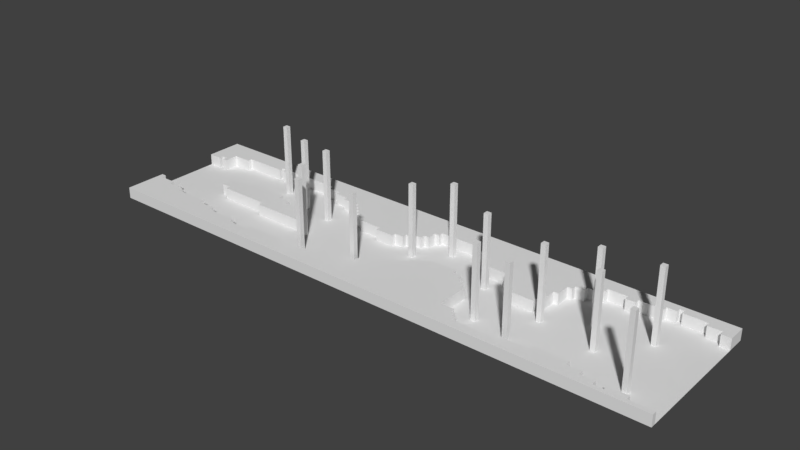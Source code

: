 # Source: EndlessPrtyp1.0.blend  (saved by Blender 2.79.0; exported with 4.5.12 LTS)
import bpy
from mathutils import Matrix  # noqa: F401  (used for matrix-valued properties, if any)

bpy.ops.wm.read_factory_settings(use_empty=True)
scene = bpy.context.scene
scene.name = 'Scene'

# ---- collections
col_collection_1 = bpy.data.collections.new('Collection 1'); scene.collection.children.link(col_collection_1)

# ---- world
world_world = bpy.data.worlds.new('World'); scene.world = world_world
world_world.color = (0.05088, 0.05088, 0.05088)
world_world.use_sun_shadow = False
world_world.sun_shadow_jitter_overblur = 0.0
world_world.cycles.sampling_method = 'MANUAL'

# ---- meshes
me_plane_018 = bpy.data.meshes.new('Plane.018')
me_plane_018.from_pydata([(-0.4216, -0.4216, -6.593), (-0.4216, 0.4216, -6.593), (0.4216, -0.4216, -6.593), (0.4216, 0.4216, -6.593), (0.4216, 0.4216, 6.385), (0.4216, -0.4216, 6.385), (-0.4216, 0.4216, 6.385), (-0.4216, -0.4216, 6.385)], [], [(3, 1, 6, 4), (0, 2, 5, 7), (2, 3, 4, 5), (1, 0, 7, 6), (7, 5, 4, 6)])
me_plane_018.use_remesh_preserve_volume = False
me_plane_018.use_remesh_preserve_attributes = False
me_plane_018.use_mirror_vertex_groups = False
me_plane_018.update()
me_plane_017 = bpy.data.meshes.new('Plane.017')
me_plane_017.from_pydata([(-0.4216, -0.4216, -6.593), (-0.4216, 0.4216, -6.593), (0.4216, -0.4216, -6.593), (0.4216, 0.4216, -6.593), (0.4216, 0.4216, 6.385), (0.4216, -0.4216, 6.385), (-0.4216, 0.4216, 6.385), (-0.4216, -0.4216, 6.385)], [], [(1, 0, 7, 6), (3, 1, 6, 4), (0, 2, 5, 7), (7, 5, 4, 6), (2, 3, 4, 5)])
me_plane_017.use_remesh_preserve_volume = False
me_plane_017.use_remesh_preserve_attributes = False
me_plane_017.use_mirror_vertex_groups = False
me_plane_017.update()
me_plane_016 = bpy.data.meshes.new('Plane.016')
me_plane_016.from_pydata([(-0.4216, -0.4216, -6.593), (-0.4216, 0.4216, -6.593), (0.4216, -0.4216, -6.593), (0.4216, 0.4216, -6.593), (0.4216, 0.4216, 6.385), (0.4216, -0.4216, 6.385), (-0.4216, 0.4216, 6.385), (-0.4216, -0.4216, 6.385)], [], [(3, 1, 6, 4), (2, 3, 4, 5), (0, 2, 5, 7), (7, 5, 4, 6), (1, 0, 7, 6)])
me_plane_016.use_remesh_preserve_volume = False
me_plane_016.use_remesh_preserve_attributes = False
me_plane_016.use_mirror_vertex_groups = False
me_plane_016.update()
me_plane_015 = bpy.data.meshes.new('Plane.015')
me_plane_015.from_pydata([(-0.4216, -0.4216, -6.593), (-0.4216, 0.4216, -6.593), (0.4216, -0.4216, -6.593), (0.4216, 0.4216, -6.593), (0.4216, 0.4216, 6.385), (0.4216, -0.4216, 6.385), (-0.4216, 0.4216, 6.385), (-0.4216, -0.4216, 6.385)], [], [(2, 3, 4, 5), (3, 1, 6, 4), (1, 0, 7, 6), (7, 5, 4, 6), (0, 2, 5, 7)])
me_plane_015.use_remesh_preserve_volume = False
me_plane_015.use_remesh_preserve_attributes = False
me_plane_015.use_mirror_vertex_groups = False
me_plane_015.update()
me_plane_014 = bpy.data.meshes.new('Plane.014')
me_plane_014.from_pydata([(-0.4216, -0.4216, -6.593), (-0.4216, 0.4216, -6.593), (0.4216, -0.4216, -6.593), (0.4216, 0.4216, -6.593), (0.4216, 0.4216, 6.385), (0.4216, -0.4216, 6.385), (-0.4216, 0.4216, 6.385), (-0.4216, -0.4216, 6.385)], [], [(2, 3, 4, 5), (3, 1, 6, 4), (0, 2, 5, 7), (1, 0, 7, 6), (7, 5, 4, 6)])
me_plane_014.use_remesh_preserve_volume = False
me_plane_014.use_remesh_preserve_attributes = False
me_plane_014.use_mirror_vertex_groups = False
me_plane_014.update()
me_plane_013 = bpy.data.meshes.new('Plane.013')
me_plane_013.from_pydata([(-0.4216, -0.4216, -6.593), (-0.4216, 0.4216, -6.593), (0.4216, -0.4216, -6.593), (0.4216, 0.4216, -6.593), (0.4216, 0.4216, 6.385), (0.4216, -0.4216, 6.385), (-0.4216, 0.4216, 6.385), (-0.4216, -0.4216, 6.385)], [], [(2, 3, 4, 5), (1, 0, 7, 6), (3, 1, 6, 4), (0, 2, 5, 7), (7, 5, 4, 6)])
me_plane_013.use_remesh_preserve_volume = False
me_plane_013.use_remesh_preserve_attributes = False
me_plane_013.use_mirror_vertex_groups = False
me_plane_013.update()
me_plane_012 = bpy.data.meshes.new('Plane.012')
me_plane_012.from_pydata([(-0.4216, -0.4216, -6.593), (-0.4216, 0.4216, -6.593), (0.4216, -0.4216, -6.593), (0.4216, 0.4216, -6.593), (0.4216, 0.4216, 6.385), (0.4216, -0.4216, 6.385), (-0.4216, 0.4216, 6.385), (-0.4216, -0.4216, 6.385)], [], [(3, 1, 6, 4), (2, 3, 4, 5), (1, 0, 7, 6), (7, 5, 4, 6), (0, 2, 5, 7)])
me_plane_012.use_remesh_preserve_volume = False
me_plane_012.use_remesh_preserve_attributes = False
me_plane_012.use_mirror_vertex_groups = False
me_plane_012.update()
me_plane_011 = bpy.data.meshes.new('Plane.011')
me_plane_011.from_pydata([(-0.4216, -0.4216, -6.593), (-0.4216, 0.4216, -6.593), (0.4216, -0.4216, -6.593), (0.4216, 0.4216, -6.593), (0.4216, 0.4216, 6.385), (0.4216, -0.4216, 6.385), (-0.4216, 0.4216, 6.385), (-0.4216, -0.4216, 6.385)], [], [(1, 0, 7, 6), (3, 1, 6, 4), (0, 2, 5, 7), (7, 5, 4, 6), (2, 3, 4, 5)])
me_plane_011.use_remesh_preserve_volume = False
me_plane_011.use_remesh_preserve_attributes = False
me_plane_011.use_mirror_vertex_groups = False
me_plane_011.update()
me_plane_010 = bpy.data.meshes.new('Plane.010')
me_plane_010.from_pydata([(-0.4216, -0.4216, -6.593), (-0.4216, 0.4216, -6.593), (0.4216, -0.4216, -6.593), (0.4216, 0.4216, -6.593), (0.4216, 0.4216, 6.385), (0.4216, -0.4216, 6.385), (-0.4216, 0.4216, 6.385), (-0.4216, -0.4216, 6.385)], [], [(3, 1, 6, 4), (1, 0, 7, 6), (7, 5, 4, 6), (0, 2, 5, 7), (2, 3, 4, 5)])
me_plane_010.use_remesh_preserve_volume = False
me_plane_010.use_remesh_preserve_attributes = False
me_plane_010.use_mirror_vertex_groups = False
me_plane_010.update()
me_plane_009 = bpy.data.meshes.new('Plane.009')
me_plane_009.from_pydata([(-0.4216, -0.4216, -6.593), (-0.4216, 0.4216, -6.593), (0.4216, -0.4216, -6.593), (0.4216, 0.4216, -6.593), (0.4216, 0.4216, 6.385), (0.4216, -0.4216, 6.385), (-0.4216, 0.4216, 6.385), (-0.4216, -0.4216, 6.385)], [], [(2, 3, 4, 5), (3, 1, 6, 4), (0, 2, 5, 7), (1, 0, 7, 6), (7, 5, 4, 6)])
me_plane_009.use_remesh_preserve_volume = False
me_plane_009.use_remesh_preserve_attributes = False
me_plane_009.use_mirror_vertex_groups = False
me_plane_009.update()
me_plane_008 = bpy.data.meshes.new('Plane.008')
me_plane_008.from_pydata([(-0.4216, -0.4216, -6.593), (-0.4216, 0.4216, -6.593), (0.4216, -0.4216, -6.593), (0.4216, 0.4216, -6.593), (0.4216, 0.4216, 6.385), (0.4216, -0.4216, 6.385), (-0.4216, 0.4216, 6.385), (-0.4216, -0.4216, 6.385)], [], [(2, 3, 4, 5), (3, 1, 6, 4), (0, 2, 5, 7), (1, 0, 7, 6), (7, 5, 4, 6)])
me_plane_008.use_remesh_preserve_volume = False
me_plane_008.use_remesh_preserve_attributes = False
me_plane_008.use_mirror_vertex_groups = False
me_plane_008.update()
me_plane_007 = bpy.data.meshes.new('Plane.007')
me_plane_007.from_pydata([(-0.4216, 0.4216, -6.593), (-0.4216, -0.4216, -6.593), (0.4216, -0.4216, -6.593), (0.4216, 0.4216, -6.593), (0.4216, 0.4216, 6.385), (0.4216, -0.4216, 6.385), (-0.4216, -0.4216, 6.385), (-0.4216, 0.4216, 6.385)], [], [(2, 3, 4, 5), (0, 1, 6, 7), (6, 5, 4, 7), (3, 0, 7, 4), (1, 2, 5, 6)])
me_plane_007.use_remesh_preserve_volume = False
me_plane_007.use_remesh_preserve_attributes = False
me_plane_007.use_mirror_vertex_groups = False
me_plane_007.update()
me_plane_006 = bpy.data.meshes.new('Plane.006')
me_plane_006.from_pydata([(-0.4216, -0.4216, -6.593), (-0.4216, 0.4216, -6.593), (0.4216, -0.4216, -6.593), (0.4216, 0.4216, -6.593), (0.4216, 0.4216, 6.385), (0.4216, -0.4216, 6.385), (-0.4216, 0.4216, 6.385), (-0.4216, -0.4216, 6.385)], [], [(1, 0, 7, 6), (3, 1, 6, 4), (0, 2, 5, 7), (2, 3, 4, 5), (7, 5, 4, 6)])
me_plane_006.use_remesh_preserve_volume = False
me_plane_006.use_remesh_preserve_attributes = False
me_plane_006.use_mirror_vertex_groups = False
me_plane_006.update()
me_plane_005 = bpy.data.meshes.new('Plane.005')
me_plane_005.from_pydata([(0.4216, 0.4216, 6.385), (0.4216, -0.4216, 6.385), (-0.4216, 0.4216, 6.385), (-0.4216, -0.4216, 6.385), (-0.4216, -0.4216, -6.593), (-0.4216, 0.4216, -6.593), (0.4216, -0.4216, -6.593), (0.4216, 0.4216, -6.593)], [], [(6, 7, 0, 1), (5, 4, 3, 2), (7, 5, 2, 0), (4, 6, 1, 3), (3, 1, 0, 2)])
me_plane_005.use_remesh_preserve_volume = False
me_plane_005.use_remesh_preserve_attributes = False
me_plane_005.use_mirror_vertex_groups = False
me_plane_005.update()
me_plane_004 = bpy.data.meshes.new('Plane.004')
me_plane_004.from_pydata([(0.4216, 0.4216, 6.385), (0.4216, -0.4216, 6.385), (-0.4216, 0.4216, 6.385), (-0.4216, -0.4216, 6.385), (-0.4216, -0.4216, -6.593), (-0.4216, 0.4216, -6.593), (0.4216, -0.4216, -6.593), (0.4216, 0.4216, -6.593)], [], [(5, 4, 3, 2), (7, 5, 2, 0), (4, 6, 1, 3), (6, 7, 0, 1), (3, 1, 0, 2)])
me_plane_004.use_remesh_preserve_volume = False
me_plane_004.use_remesh_preserve_attributes = False
me_plane_004.use_mirror_vertex_groups = False
me_plane_004.update()
me_plane_003 = bpy.data.meshes.new('Plane.003')
me_plane_003.from_pydata([(0.4216, 0.4216, 6.385), (0.4216, -0.4216, 6.385), (-0.4216, 0.4216, 6.385), (-0.4216, -0.4216, 6.385), (-0.4216, -0.4216, -6.593), (-0.4216, 0.4216, -6.593), (0.4216, -0.4216, -6.593), (0.4216, 0.4216, -6.593)], [], [(6, 7, 0, 1), (5, 4, 3, 2), (7, 5, 2, 0), (4, 6, 1, 3), (3, 1, 0, 2)])
me_plane_003.use_remesh_preserve_volume = False
me_plane_003.use_remesh_preserve_attributes = False
me_plane_003.use_mirror_vertex_groups = False
me_plane_003.update()
me_plane_002 = bpy.data.meshes.new('Plane.002')
me_plane_002.from_pydata([(-36.42, -13.07, 2.241), (-36.42, 13.07, 2.241), (-36.42, 6.324, 2.241), (-36.42, -5.481, 2.241), (-10.28, 0.4216, 2.241), (-10.28, 1.265, 2.241), (-35.57, -6.324, 2.241), (-35.57, -5.481, 2.241), (-33.89, 6.324, 2.241), (-33.89, 7.168, 2.241), (-33.04, 6.324, 2.241), (-33.04, 7.168, 2.241), (-32.2, -7.168, 2.241), (-32.2, -6.324, 2.241), (-32.2, 6.324, 2.241), (-32.2, 8.854, 2.241), (-31.36, -7.168, 2.241), (-31.36, -6.324, 2.241), (-30.51, -7.168, 2.241), (-30.51, -6.324, 2.241), (-29.67, -7.168, 2.241), (-28.83, -8.011, 2.241), (-28.83, -7.168, 2.241), (-28.83, 8.854, 2.241), (-28.83, 9.697, 2.241), (-24.61, -1.265, 2.241), (-24.61, 0.4216, 2.241), (-23.77, -1.265, 2.241), (-23.77, 0.4216, 2.241), (-23.77, 1.265, 2.241), (-22.92, -2.108, 2.241), (-22.92, -1.265, 2.241), (-22.08, -8.854, 2.241), (-22.08, -8.011, 2.241), (-21.24, 9.697, 2.241), (-21.24, 10.54, 2.241), (-20.39, 1.265, 2.241), (-20.39, 2.108, 2.241), (-20.39, 9.697, 2.241), (-20.39, 10.54, 2.241), (-19.55, 2.108, 2.241), (-19.55, 9.697, 2.241), (-19.55, 10.54, 2.241), (-18.71, -9.697, 2.241), (-18.71, -8.854, 2.241), (-13.65, -2.951, 2.241), (-13.65, -2.108, 2.241), (-12.81, -10.54, 2.241), (-12.81, -9.697, 2.241), (-12.81, 1.265, 2.241), (-12.81, 2.108, 2.241), (15.87, -3.795, 2.241), (15.87, 5.481, 2.241), (15.87, 6.324, 2.241), (-9.432, 10.54, 2.241), (-8.589, -10.54, 2.241), (-8.589, -9.697, 2.241), (-8.589, 9.697, 2.241), (-8.589, 10.54, 2.241), (-6.902, -0.4216, 2.241), (-6.902, 0.4216, 2.241), (-6.059, 8.854, 2.241), (-6.059, 9.697, 2.241), (-4.373, -2.951, 2.241), (-4.373, -0.4216, 2.241), (-3.529, 8.011, 2.241), (-3.529, 8.854, 2.241), (-2.686, -9.697, 2.241), (-0.1563, 7.168, 2.241), (-0.1563, 8.011, 2.241), (0.6869, 6.324, 2.241), (0.6869, 7.168, 2.241), (1.53, 5.481, 2.241), (1.53, 6.324, 2.241), (2.373, 4.638, 2.241), (2.373, 5.481, 2.241), (4.06, -9.697, 2.241), (4.06, -8.854, 2.241), (4.06, 3.795, 2.241), (4.06, 4.638, 2.241), (5.746, -8.854, 2.241), (5.746, -8.011, 2.241), (8.276, 2.951, 2.241), (8.276, 3.795, 2.241), (9.119, -8.011, 2.241), (9.119, -7.168, 2.241), (9.963, -7.168, 2.241), (11.65, -7.168, 2.241), (11.65, 2.951, 2.241), (11.65, 3.795, 2.241), (12.49, -7.168, 2.241), (12.49, -6.324, 2.241), (12.49, 3.795, 2.241), (13.34, 3.795, 2.241), (13.34, 4.638, 2.241), (14.18, -6.324, 2.241), (14.18, -5.481, 2.241), (15.02, -5.481, 2.241), (15.02, -4.638, 2.241), (15.02, 4.638, 2.241), (15.02, 5.481, 2.241), (15.87, -4.638, 2.241), (16.71, -3.795, 2.241), (16.71, -2.951, 2.241), (16.71, 6.324, 2.241), (16.71, 8.011, 2.241), (17.55, 8.011, 2.241), (17.55, 8.854, 2.241), (18.4, -2.951, 2.241), (18.4, -2.108, 2.241), (19.24, -2.108, 2.241), (19.24, -1.265, 2.241), (19.24, 8.854, 2.241), (20.08, -1.265, 2.241), (20.08, -0.4216, 2.241), (21.77, -0.4216, 2.241), (21.77, 0.4216, 2.241), (25.14, 8.011, 2.241), (25.14, 8.854, 2.241), (26.83, -0.4216, 2.241), (26.83, 0.4216, 2.241), (26.83, 7.168, 2.241), (26.83, 8.011, 2.241), (27.67, 6.324, 2.241), (27.67, 7.168, 2.241), (28.51, -1.265, 2.241), (28.51, -0.4216, 2.241), (28.51, 5.481, 2.241), (28.51, 6.324, 2.241), (29.36, -2.108, 2.241), (29.36, -1.265, 2.241), (29.36, 4.638, 2.241), (29.36, 5.481, 2.241), (30.2, -2.951, 2.241), (30.2, -2.108, 2.241), (31.04, -8.854, 2.241), (31.04, -2.951, 2.241), (33.57, -9.697, 2.241), (33.57, -8.854, 2.241), (33.57, 3.795, 2.241), (33.57, 4.638, 2.241), (34.42, -10.54, 2.241), (34.42, -9.697, 2.241), (34.42, 2.108, 2.241), (34.42, 3.795, 2.241), (35.26, -11.38, 2.241), (35.26, -10.54, 2.241), (35.26, 1.265, 2.241), (35.26, 2.108, 2.241), (36.95, -11.38, 2.241), (36.95, 0.4216, 2.241), (36.95, 1.265, 2.241), (41.16, 0.4216, 2.241), (41.16, 1.265, 2.241), (68.15, -13.07, 2.241), (68.15, 13.07, 2.241), (42.01, 4.638, 2.241), (42.01, 1.265, 2.241), (68.15, -12.23, 2.241), (68.15, 9.697, 2.241), (42.85, -11.38, 2.241), (42.85, -10.54, 2.241), (42.85, 4.638, 2.241), (42.85, 7.168, 2.241), (43.69, -10.54, 2.241), (43.69, 7.168, 2.241), (43.69, 8.011, 2.241), (45.38, 8.011, 2.241), (45.38, 8.854, 2.241), (47.07, 8.854, 2.241), (47.07, 9.697, 2.241), (47.91, -10.54, 2.241), (47.91, -9.697, 2.241), (47.91, 9.697, 2.241), (47.91, 10.54, 2.241), (51.28, 9.697, 2.241), (51.28, 10.54, 2.241), (52.97, 9.697, 2.241), (52.97, 10.54, 2.241), (53.81, -10.54, 2.241), (53.81, -9.697, 2.241), (56.34, -11.38, 2.241), (56.34, -10.54, 2.241), (57.18, 10.54, 2.241), (57.18, 11.38, 2.241), (58.87, -12.23, 2.241), (58.87, -11.38, 2.241), (58.87, 11.38, 2.241), (58.87, 12.23, 2.241), (59.71, 11.38, 2.241), (59.71, 12.23, 2.241), (60.56, -12.23, 2.241), (60.56, -11.38, 2.241), (63.93, -12.23, 2.241), (63.93, -11.38, 2.241), (63.93, 10.54, 2.241), (63.93, 11.38, 2.241), (64.77, 10.54, 2.241), (66.46, 9.697, 2.241), (66.46, 10.54, 2.241), (-36.42, -13.07, 4.257), (-36.42, 13.07, 4.257), (-36.42, 6.324, 4.257), (-36.42, -5.481, 4.257), (-10.28, 0.4216, 4.257), (-10.28, 1.265, 4.257), (-35.57, -6.324, 4.257), (-35.57, -5.481, 4.257), (-33.89, 6.324, 4.257), (-33.89, 7.168, 4.257), (-33.04, 6.324, 4.257), (-33.04, 7.168, 4.257), (-32.2, -7.168, 4.257), (-32.2, -6.324, 4.257), (-32.2, 6.324, 4.257), (-32.2, 8.854, 4.257), (-31.36, -7.168, 4.257), (-31.36, -6.324, 4.257), (-30.51, -7.168, 4.257), (-30.51, -6.324, 4.257), (-28.83, -8.011, 4.257), (-28.83, -7.168, 4.257), (-28.83, 8.854, 4.257), (-28.83, 9.697, 4.257), (-24.61, -1.265, 4.257), (-24.61, 0.4216, 4.257), (-23.77, 0.4216, 4.257), (-23.77, 1.265, 4.257), (-22.92, -2.108, 4.257), (-22.92, -1.265, 4.257), (-22.08, -8.854, 4.257), (-22.08, -8.011, 4.257), (-21.24, 9.697, 4.257), (-21.24, 10.54, 4.257), (-20.39, 1.265, 4.257), (-20.39, 2.108, 4.257), (-20.39, 9.697, 4.257), (-20.39, 10.54, 4.257), (-19.55, 9.697, 4.257), (-19.55, 10.54, 4.257), (-18.71, -9.697, 4.257), (-18.71, -8.854, 4.257), (-13.65, -2.951, 4.257), (-13.65, -2.108, 4.257), (-12.81, -10.54, 4.257), (-12.81, -9.697, 4.257), (-12.81, 1.265, 4.257), (-12.81, 2.108, 4.257), (15.87, 5.481, 4.257), (15.87, 6.324, 4.257), (-8.589, -10.54, 4.257), (-8.589, -9.697, 4.257), (-8.589, 9.697, 4.257), (-8.589, 10.54, 4.257), (-6.902, -0.4216, 4.257), (-6.902, 0.4216, 4.257), (-6.059, 8.854, 4.257), (-6.059, 9.697, 4.257), (-4.373, -2.951, 4.257), (-4.373, -0.4216, 4.257), (-3.529, 8.011, 4.257), (-3.529, 8.854, 4.257), (-0.1563, 7.168, 4.257), (-0.1563, 8.011, 4.257), (0.6869, 6.324, 4.257), (0.6869, 7.168, 4.257), (1.53, 5.481, 4.257), (1.53, 6.324, 4.257), (2.373, 4.638, 4.257), (2.373, 5.481, 4.257), (4.06, -9.697, 4.257), (4.06, -8.854, 4.257), (4.06, 3.795, 4.257), (4.06, 4.638, 4.257), (5.746, -8.854, 4.257), (5.746, -8.011, 4.257), (8.276, 2.951, 4.257), (8.276, 3.795, 4.257), (9.119, -8.011, 4.257), (9.119, -7.168, 4.257), (11.65, 2.951, 4.257), (11.65, 3.795, 4.257), (12.49, -7.168, 4.257), (12.49, -6.324, 4.257), (13.34, 3.795, 4.257), (13.34, 4.638, 4.257), (14.18, -6.324, 4.257), (14.18, -5.481, 4.257), (15.02, -5.481, 4.257), (15.02, -4.638, 4.257), (15.02, 4.638, 4.257), (15.02, 5.481, 4.257), (16.71, -3.795, 4.257), (16.71, -2.951, 4.257), (16.71, 6.324, 4.257), (16.71, 8.011, 4.257), (17.55, 8.011, 4.257), (17.55, 8.854, 4.257), (18.4, -2.951, 4.257), (18.4, -2.108, 4.257), (19.24, -2.108, 4.257), (19.24, -1.265, 4.257), (20.08, -1.265, 4.257), (20.08, -0.4216, 4.257), (21.77, -0.4216, 4.257), (21.77, 0.4216, 4.257), (25.14, 8.011, 4.257), (25.14, 8.854, 4.257), (26.83, -0.4216, 4.257), (26.83, 0.4216, 4.257), (26.83, 7.168, 4.257), (26.83, 8.011, 4.257), (27.67, 6.324, 4.257), (27.67, 7.168, 4.257), (28.51, -1.265, 4.257), (28.51, -0.4216, 4.257), (28.51, 5.481, 4.257), (28.51, 6.324, 4.257), (29.36, -2.108, 4.257), (29.36, -1.265, 4.257), (29.36, 4.638, 4.257), (29.36, 5.481, 4.257), (30.2, -2.951, 4.257), (30.2, -2.108, 4.257), (31.04, -8.854, 4.257), (31.04, -2.951, 4.257), (33.57, -9.697, 4.257), (33.57, -8.854, 4.257), (33.57, 3.795, 4.257), (33.57, 4.638, 4.257), (34.42, -10.54, 4.257), (34.42, -9.697, 4.257), (34.42, 2.108, 4.257), (34.42, 3.795, 4.257), (35.26, -11.38, 4.257), (35.26, -10.54, 4.257), (35.26, 1.265, 4.257), (35.26, 2.108, 4.257), (36.95, 0.4216, 4.257), (36.95, 1.265, 4.257), (41.16, 0.4216, 4.257), (41.16, 1.265, 4.257), (15.87, -4.638, 4.257), (68.15, -13.07, 4.257), (68.15, 13.07, 4.257), (42.01, 4.638, 4.257), (42.01, 1.265, 4.257), (68.15, -12.23, 4.257), (68.15, 9.697, 4.257), (42.85, -11.38, 4.257), (42.85, -10.54, 4.257), (42.85, 4.638, 4.257), (42.85, 7.168, 4.257), (43.69, 7.168, 4.257), (43.69, 8.011, 4.257), (45.38, 8.011, 4.257), (45.38, 8.854, 4.257), (47.07, 8.854, 4.257), (47.07, 9.697, 4.257), (47.91, -10.54, 4.257), (47.91, -9.697, 4.257), (47.91, 9.697, 4.257), (47.91, 10.54, 4.257), (51.28, 9.697, 4.257), (51.28, 10.54, 4.257), (52.97, 9.697, 4.257), (52.97, 10.54, 4.257), (53.81, -10.54, 4.257), (53.81, -9.697, 4.257), (56.34, -11.38, 4.257), (56.34, -10.54, 4.257), (57.18, 10.54, 4.257), (57.18, 11.38, 4.257), (58.87, 12.23, 4.257), (58.87, -12.23, 4.257), (58.87, -11.38, 4.257), (58.87, 11.38, 4.257), (59.71, 12.23, 4.257), (59.71, 11.38, 4.257), (60.56, -12.23, 4.257), (60.56, -11.38, 4.257), (63.93, -12.23, 4.257), (63.93, -11.38, 4.257), (63.93, 10.54, 4.257), (63.93, 11.38, 4.257), (66.46, 9.697, 4.257), (66.46, 10.54, 4.257), (15.87, -3.795, 4.257)], [], [(74, 79, 273, 268), (30, 46, 243, 228), (25, 27, 31, 229, 224), (185, 374, 379, 191), (61, 66, 261, 256), (168, 169, 357, 356), (164, 161, 350, 359, 171), (89, 92, 93, 284, 281), (198, 159, 348, 385), (108, 103, 293, 298), (146, 141, 330, 335), (10, 14, 214, 210), (63, 64, 259, 258), (29, 28, 226, 227), (192, 380, 382, 194), (166, 167, 355, 354), (91, 90, 282, 283), (87, 86, 85, 279, 282, 90), (4, 204, 255, 60), (21, 220, 231, 33), (49, 50, 247, 246), (186, 181, 369, 375), (71, 70, 264, 265), (139, 144, 333, 328), (123, 128, 317, 312), (192, 191, 379, 380), (119, 308, 315, 126), (151, 150, 338, 339), (190, 189, 378, 377), (114, 113, 302, 303), (100, 52, 248, 291), (88, 89, 281, 280), (47, 48, 245, 244), (189, 196, 384, 378), (105, 106, 296, 295), (51, 101, 342, 387), (142, 137, 326, 331), (29, 227, 234, 36), (162, 163, 352, 351), (9, 11, 211, 209), (118, 117, 306, 307), (6, 7, 207, 206), (52, 53, 249, 248), (43, 44, 241, 240), (94, 99, 290, 285), (49, 246, 205, 5), (69, 68, 262, 263), (121, 124, 313, 310), (41, 42, 239, 238), (173, 174, 362, 361), (46, 45, 242, 243), (161, 160, 349, 350), (81, 80, 274, 275), (62, 61, 256, 257), (187, 188, 373, 376), (18, 19, 219, 218), (111, 110, 300, 301), (179, 180, 368, 367), (196, 195, 383, 384), (97, 96, 287, 288), (159, 155, 344, 348), (177, 178, 366, 365), (193, 381, 347, 158), (1, 201, 344, 155), (133, 134, 323, 322), (3, 0, 200, 203), (172, 171, 359, 360), (152, 153, 341, 340), (131, 140, 329, 320), (150, 152, 340, 338), (40, 37, 235, 247, 50), (39, 38, 236, 237), (6, 206, 213, 13), (169, 170, 358, 357), (185, 186, 375, 374), (148, 147, 336, 337), (78, 83, 277, 272), (37, 36, 234, 235), (17, 16, 216, 217), (193, 194, 382, 381), (72, 75, 269, 266), (4, 5, 205, 204), (109, 108, 298, 299), (163, 165, 353, 352), (132, 131, 320, 321), (59, 60, 255, 254), (129, 130, 319, 318), (145, 146, 335, 334), (79, 78, 272, 273), (91, 283, 286, 95), (25, 224, 225, 26), (14, 15, 215, 214), (147, 151, 339, 336), (179, 367, 370, 182), (45, 63, 258, 242), (106, 107, 297, 296), (34, 35, 233, 232), (99, 100, 291, 290), (80, 77, 271, 274), (154, 158, 347, 343), (77, 76, 270, 271), (184, 187, 376, 372), (70, 73, 267, 264), (183, 184, 372, 371), (12, 13, 213, 212), (113, 111, 301, 302), (149, 145, 334, 349, 160), (128, 127, 316, 317), (98, 97, 288, 289), (156, 162, 351, 345), (28, 26, 225, 226), (135, 136, 325, 324), (47, 244, 250, 55), (125, 126, 315, 314), (141, 142, 331, 330), (176, 175, 363, 364), (81, 275, 278, 84), (188, 190, 377, 373), (11, 10, 210, 211), (85, 84, 278, 279), (43, 240, 245, 48), (195, 197, 199, 386, 383), (7, 3, 203, 207), (56, 251, 270, 76, 67), (178, 183, 371, 366), (20, 18, 218, 221, 22), (59, 254, 259, 64), (167, 168, 356, 355), (140, 139, 328, 329), (170, 173, 361, 358), (136, 133, 322, 325), (58, 57, 252, 253), (153, 157, 346, 341), (68, 71, 265, 262), (124, 123, 312, 313), (110, 109, 299, 300), (83, 82, 276, 277), (96, 95, 286, 287), (103, 102, 292, 293), (137, 138, 327, 326), (156, 345, 346, 157), (1, 2, 202, 201), (75, 74, 268, 269), (32, 33, 231, 230), (42, 54, 58, 253, 239), (143, 332, 333, 144), (19, 17, 217, 219), (8, 9, 209, 208), (154, 343, 200, 0), (66, 65, 260, 261), (116, 115, 304, 305), (53, 104, 294, 249), (56, 55, 250, 251), (93, 94, 285, 284), (134, 129, 318, 323), (181, 182, 370, 369), (199, 198, 385, 386), (57, 62, 257, 252), (102, 51, 387, 292), (122, 121, 310, 311), (23, 24, 223, 222), (31, 30, 228, 229), (119, 120, 309, 308), (73, 72, 266, 267), (127, 132, 321, 316), (15, 23, 222, 215), (143, 148, 337, 332), (114, 303, 304, 115), (32, 230, 241, 44), (16, 12, 212, 216), (101, 98, 289, 342), (35, 39, 237, 233), (130, 125, 314, 319), (175, 177, 365, 363), (21, 22, 221, 220), (135, 324, 327, 138), (38, 41, 238, 236), (116, 305, 309, 120), (82, 88, 280, 276), (174, 176, 364, 362), (165, 166, 354, 353), (65, 69, 263, 260), (172, 360, 368, 180), (235, 234, 227, 226, 225, 224, 229, 228, 243, 242, 258, 259, 254, 255, 204, 205, 246, 247), (112, 118, 307, 297, 107), (24, 34, 232, 223), (233, 237, 236, 238, 239, 253, 252, 257, 256, 261, 260, 263, 262, 265, 264, 267, 266, 269, 268, 273, 272, 277, 276, 280, 281, 284, 285, 290, 291, 248, 249, 294, 295, 296, 297, 307, 306, 311, 310, 313, 312, 317, 316, 321, 320, 329, 328, 333, 332, 337, 336, 339, 338, 340, 341, 346, 345, 351, 352, 353, 354, 355, 356, 357, 358, 361, 362, 364, 363, 365, 366, 371, 372, 376, 373, 377, 378, 384, 383, 386, 385, 348, 344, 201, 202, 208, 209, 211, 210, 214, 215, 222, 223, 232), (117, 122, 311, 306), (200, 343, 347, 381, 382, 380, 379, 374, 375, 369, 370, 367, 368, 360, 359, 350, 349, 334, 335, 330, 331, 326, 327, 324, 325, 322, 323, 318, 319, 314, 315, 308, 309, 305, 304, 303, 302, 301, 300, 299, 298, 293, 292, 387, 342, 289, 288, 287, 286, 283, 282, 279, 278, 275, 274, 271, 270, 251, 250, 244, 245, 240, 241, 230, 231, 220, 221, 218, 219, 217, 216, 212, 213, 206, 207, 203), (104, 105, 295, 294), (2, 8, 208, 202)])
me_plane_002.use_remesh_preserve_volume = False
me_plane_002.use_remesh_preserve_attributes = False
me_plane_002.use_mirror_vertex_groups = False
me_plane_002.update()
me_plane_001 = bpy.data.meshes.new('Plane.001')
me_plane_001.from_pydata([(-36.42, 6.324, 2.241), (-36.42, -5.481, 2.241), (-10.28, 0.4216, 2.241), (-10.28, 1.265, 2.241), (-10.28, 8.011, 2.241), (-35.57, -6.324, 2.241), (-35.57, -5.481, 2.241), (-33.89, 6.324, 2.241), (-33.89, 7.168, 2.241), (-33.04, 6.324, 2.241), (-33.04, 7.168, 2.241), (-32.2, -7.168, 2.241), (-32.2, -6.324, 2.241), (-32.2, 6.324, 2.241), (-32.2, 8.854, 2.241), (-31.36, -7.168, 2.241), (-31.36, -6.324, 2.241), (-30.51, -7.168, 2.241), (-30.51, -6.324, 2.241), (-29.67, -7.168, 2.241), (-28.83, -8.011, 2.241), (-28.83, -7.168, 2.241), (-28.83, 8.854, 2.241), (-28.83, 9.697, 2.241), (-24.61, -1.265, 2.241), (-24.61, 0.4216, 2.241), (-23.77, -1.265, 2.241), (-23.77, 0.4216, 2.241), (-23.77, 1.265, 2.241), (-22.92, -2.108, 2.241), (-22.92, -1.265, 2.241), (-22.08, -8.854, 2.241), (-22.08, -8.011, 2.241), (-21.24, 9.697, 2.241), (-21.24, 10.54, 2.241), (-20.39, 1.265, 2.241), (-20.39, 2.108, 2.241), (-20.39, 9.697, 2.241), (-20.39, 10.54, 2.241), (-19.55, 2.108, 2.241), (-19.55, 9.697, 2.241), (-19.55, 10.54, 2.241), (-18.71, -9.697, 2.241), (-18.71, -8.854, 2.241), (-17.02, 7.168, 2.241), (-16.18, 6.324, 2.241), (-16.18, 7.168, 2.241), (-15.33, 6.324, 2.241), (-15.33, 7.168, 2.241), (-15.33, 8.011, 2.241), (-13.65, -2.951, 2.241), (-13.65, -2.108, 2.241), (-12.81, -10.54, 2.241), (-12.81, -9.697, 2.241), (-12.81, 1.265, 2.241), (-12.81, 2.108, 2.241), (-12.81, 3.795, 2.241), (15.87, -3.795, 2.241), (15.87, 2.108, 2.241), (15.87, 2.951, 2.241), (15.87, 5.481, 2.241), (15.87, 6.324, 2.241), (-9.432, 3.795, 2.241), (-9.432, 4.638, 2.241), (-9.432, 10.54, 2.241), (-8.589, -10.54, 2.241), (-8.589, -9.697, 2.241), (-8.589, 2.951, 2.241), (-8.589, 3.795, 2.241), (-8.589, 4.638, 2.241), (-8.589, 9.697, 2.241), (-8.589, 10.54, 2.241), (-6.902, -0.4216, 2.241), (-6.902, 0.4216, 2.241), (-6.059, 8.854, 2.241), (-6.059, 9.697, 2.241), (-4.373, -2.951, 2.241), (-4.373, -0.4216, 2.241), (-4.373, 3.795, 2.241), (-3.529, 2.951, 2.241), (-3.529, 3.795, 2.241), (-3.529, 8.011, 2.241), (-3.529, 8.854, 2.241), (-2.686, -9.697, 2.241), (-2.686, -3.795, 2.241), (-2.686, -2.951, 2.241), (-2.686, 2.951, 2.241), (-2.686, 3.795, 2.241), (-2.686, 4.638, 2.241), (-1.843, -4.638, 2.241), (-1.843, -3.795, 2.241), (-1.843, -2.951, 2.241), (-0.1563, -7.168, 2.241), (-0.1563, 7.168, 2.241), (-0.1563, 8.011, 2.241), (0.687, -8.011, 2.241), (0.687, -7.168, 2.241), (0.687, 6.324, 2.241), (0.687, 7.168, 2.241), (1.53, -8.854, 2.241), (1.53, -8.011, 2.241), (1.53, -7.168, 2.241), (1.53, 5.481, 2.241), (1.53, 6.324, 2.241), (2.373, -2.951, 2.241), (2.373, 4.638, 2.241), (2.373, 5.481, 2.241), (4.06, -9.697, 2.241), (4.06, -8.854, 2.241), (4.06, -8.011, 2.241), (4.06, 3.795, 2.241), (4.06, 4.638, 2.241), (5.746, -8.854, 2.241), (5.746, -8.011, 2.241), (8.276, 2.951, 2.241), (8.276, 3.795, 2.241), (9.119, -8.011, 2.241), (9.119, -7.168, 2.241), (9.963, -7.168, 2.241), (9.963, -5.481, 2.241), (10.81, -6.324, 2.241), (10.81, -5.481, 2.241), (11.65, -7.168, 2.241), (11.65, -6.324, 2.241), (11.65, -5.481, 2.241), (11.65, 2.951, 2.241), (11.65, 3.795, 2.241), (12.49, -7.168, 2.241), (12.49, -6.324, 2.241), (12.49, 3.795, 2.241), (13.34, 2.951, 2.241), (13.34, 3.795, 2.241), (13.34, 4.638, 2.241), (14.18, -6.324, 2.241), (14.18, -5.481, 2.241), (14.18, 1.265, 2.241), (14.18, 2.108, 2.241), (15.02, -5.481, 2.241), (15.02, -4.638, 2.241), (15.02, 3.795, 2.241), (15.02, 4.638, 2.241), (15.02, 5.481, 2.241), (15.87, -4.638, 2.241), (16.71, -3.795, 2.241), (16.71, -2.951, 2.241), (16.71, 2.108, 2.241), (16.71, 2.951, 2.241), (16.71, 6.324, 2.241), (16.71, 8.011, 2.241), (17.55, 2.108, 2.241), (17.55, 8.011, 2.241), (17.55, 8.854, 2.241), (18.4, -2.951, 2.241), (18.4, -2.108, 2.241), (18.4, 7.168, 2.241), (19.24, -2.108, 2.241), (19.24, -1.265, 2.241), (19.24, 8.854, 2.241), (20.08, -1.265, 2.241), (20.08, -0.4216, 2.241), (20.08, 6.324, 2.241), (20.92, 6.324, 2.241), (20.92, 7.168, 2.241), (21.77, -0.4216, 2.241), (21.77, 0.4216, 2.241), (21.77, 6.324, 2.241), (21.77, 7.168, 2.241), (25.14, 8.011, 2.241), (25.14, 8.854, 2.241), (26.83, -0.4216, 2.241), (26.83, 0.4216, 2.241), (26.83, 7.168, 2.241), (26.83, 8.011, 2.241), (27.67, 6.324, 2.241), (27.67, 7.168, 2.241), (28.51, -1.265, 2.241), (28.51, -0.4216, 2.241), (28.51, 5.481, 2.241), (28.51, 6.324, 2.241), (29.36, -2.108, 2.241), (29.36, -1.265, 2.241), (29.36, 4.638, 2.241), (29.36, 5.481, 2.241), (30.2, -2.951, 2.241), (30.2, -2.108, 2.241), (30.2, 1.265, 2.241), (31.04, -8.854, 2.241), (31.04, -2.951, 2.241), (31.04, 1.265, 2.241), (31.04, 2.108, 2.241), (31.89, 1.265, 2.241), (31.89, 2.108, 2.241), (33.57, -9.697, 2.241), (33.57, -8.854, 2.241), (33.57, 3.795, 2.241), (33.57, 4.638, 2.241), (34.42, -10.54, 2.241), (34.42, -9.697, 2.241), (34.42, 2.108, 2.241), (34.42, 3.795, 2.241), (35.26, -11.38, 2.241), (35.26, -10.54, 2.241), (35.26, -8.854, 2.241), (35.26, -7.168, 2.241), (35.26, -6.324, 2.241), (35.26, 1.265, 2.241), (35.26, 2.108, 2.241), (36.1, -7.168, 2.241), (36.1, -6.324, 2.241), (36.95, -11.38, 2.241), (36.95, -6.324, 2.241), (36.95, 0.4216, 2.241), (36.95, 1.265, 2.241), (41.16, -8.011, 2.241), (41.16, 0.4216, 2.241), (41.16, 1.265, 2.241), (42.01, 4.638, 2.241), (42.01, 1.265, 2.241), (42.01, -8.011, 2.241), (42.01, -8.854, 2.241), (68.15, -12.23, 2.241), (68.15, -8.011, 2.241), (68.15, 0.4216, 2.241), (68.15, 9.697, 2.241), (42.85, -11.38, 2.241), (42.85, -10.54, 2.241), (42.85, -8.854, 2.241), (42.85, -8.011, 2.241), (42.85, -2.108, 2.241), (42.85, -1.265, 2.241), (42.85, -0.4216, 2.241), (42.85, 4.638, 2.241), (42.85, 7.168, 2.241), (43.69, -10.54, 2.241), (43.69, -8.011, 2.241), (43.69, -2.108, 2.241), (43.69, -1.265, 2.241), (43.69, -0.4216, 2.241), (43.69, 7.168, 2.241), (43.69, 8.011, 2.241), (45.38, 8.011, 2.241), (45.38, 8.854, 2.241), (47.07, 8.854, 2.241), (47.07, 9.697, 2.241), (47.91, -10.54, 2.241), (47.91, -9.697, 2.241), (47.91, 9.697, 2.241), (47.91, 10.54, 2.241), (49.6, 2.108, 2.241), (49.6, 2.951, 2.241), (49.6, 3.795, 2.241), (50.44, 2.951, 2.241), (50.44, 3.795, 2.241), (51.28, 9.697, 2.241), (51.28, 10.54, 2.241), (52.97, -5.481, 2.241), (52.97, -2.951, 2.241), (52.97, -2.108, 2.241), (52.97, 9.697, 2.241), (52.97, 10.54, 2.241), (53.81, -10.54, 2.241), (53.81, -9.697, 2.241), (53.81, -2.951, 2.241), (53.81, -2.108, 2.241), (54.65, 2.951, 2.241), (55.5, -2.108, 2.241), (56.34, -11.38, 2.241), (56.34, -10.54, 2.241), (57.18, 10.54, 2.241), (57.18, 11.38, 2.241), (58.87, -12.23, 2.241), (58.87, -11.38, 2.241), (58.87, 2.108, 2.241), (58.87, 3.795, 2.241), (58.87, 4.638, 2.241), (58.87, 5.481, 2.241), (58.87, 11.38, 2.241), (58.87, 12.23, 2.241), (59.71, 3.795, 2.241), (59.71, 4.638, 2.241), (59.71, 11.38, 2.241), (59.71, 12.23, 2.241), (60.56, -12.23, 2.241), (60.56, -11.38, 2.241), (61.4, -8.854, 2.241), (61.4, -8.011, 2.241), (62.24, -8.854, 2.241), (62.24, -8.011, 2.241), (62.24, -5.481, 2.241), (63.09, -8.854, 2.241), (63.93, -12.23, 2.241), (63.93, -11.38, 2.241), (63.93, 10.54, 2.241), (63.93, 11.38, 2.241), (64.77, 10.54, 2.241), (66.46, 9.697, 2.241), (66.46, 10.54, 2.241)], [], [(0, 1, 6, 5, 12, 11, 15, 16, 18, 17, 19, 26, 24, 25, 27, 28, 35, 36, 39, 44, 46, 48, 49, 56, 62, 63, 69, 68, 67, 78, 80, 87, 88, 4, 64, 41, 40, 37, 38, 34, 33, 23, 22, 14, 13, 9, 10, 8, 7), (130, 131, 129, 135, 149, 145, 58, 136), (120, 121, 119, 118, 122, 123), (150, 148, 147, 61, 60, 141, 140, 139, 160, 161, 162, 154, 157, 151), (228, 229, 230, 237, 236, 235, 255, 256, 257, 263, 265, 248, 249, 250, 252, 251, 264, 272, 273, 274, 275, 294, 292, 293, 280, 281, 277, 276, 269, 268, 259, 258, 253, 254, 247, 246, 243, 242, 241, 240, 239, 238, 232, 231, 216, 217, 215, 214, 211, 212, 205, 206, 198, 191, 190, 188, 185), (113, 116, 117, 118, 119, 121, 124, 123, 122, 127, 128, 133, 134, 137, 138, 142, 57, 143, 144, 152, 153, 155, 156, 158, 159, 163, 164, 170, 169, 176, 175, 180, 179, 184, 183, 187, 186, 193, 192, 197, 196, 201, 200, 209, 202, 203, 204, 208, 210, 213, 218, 227, 234, 233, 244, 245, 261, 260, 267, 266, 271, 270, 282, 283, 291, 290, 220, 221, 289, 286, 284, 285, 287, 288, 222, 223, 295, 296, 294, 275, 274, 279, 278, 273, 272, 264, 251, 249, 248, 265, 263, 262, 256, 255, 235, 236, 229, 228, 185, 188, 189, 191, 198, 199, 194, 195, 181, 182, 177, 178, 173, 174, 171, 172, 167, 168, 157, 154, 162, 166, 165, 161, 160, 139, 140, 132, 131, 130, 136, 58, 59, 146, 145, 149, 135, 129, 126, 125, 114, 115, 110, 111, 105, 106, 102, 103, 97, 98, 93, 94, 81, 82, 74, 75, 70, 71, 64, 4, 88, 87, 86, 79, 80, 78, 67, 68, 62, 56, 49, 48, 47, 45, 46, 44, 39, 55, 54, 3, 2, 73, 72, 77, 76, 50, 51, 29, 30, 26, 19, 21, 20, 32, 31, 43, 42, 53, 52, 65, 66, 83, 99, 100, 95, 96, 92, 89, 90, 84, 85, 91, 104, 109, 108, 112), (287, 286, 289, 221, 222, 288), (207, 203, 202, 209, 224, 225, 233, 234, 227, 226, 219, 218, 213, 210, 208), (92, 96, 101, 100, 99, 83, 107, 108, 109, 104, 91, 90, 89)])
me_plane_001.use_remesh_preserve_volume = False
me_plane_001.use_remesh_preserve_attributes = False
me_plane_001.use_mirror_vertex_groups = False
me_plane_001.update()

# ---- objects
ob_trees_016 = bpy.data.objects.new('Trees.016', me_plane_018)
ob_trees_015 = bpy.data.objects.new('Trees.015', me_plane_017)
ob_trees_014 = bpy.data.objects.new('Trees.014', me_plane_016)
ob_trees_013 = bpy.data.objects.new('Trees.013', me_plane_015)
ob_trees_012 = bpy.data.objects.new('Trees.012', me_plane_014)
ob_trees_011 = bpy.data.objects.new('Trees.011', me_plane_013)
ob_trees_010 = bpy.data.objects.new('Trees.010', me_plane_012)
ob_trees_009 = bpy.data.objects.new('Trees.009', me_plane_011)
ob_trees_008 = bpy.data.objects.new('Trees.008', me_plane_010)
ob_trees_007 = bpy.data.objects.new('Trees.007', me_plane_009)
ob_trees_006 = bpy.data.objects.new('Trees.006', me_plane_008)
ob_trees_005 = bpy.data.objects.new('Trees.005', me_plane_007)
ob_trees_004 = bpy.data.objects.new('Trees.004', me_plane_006)
ob_trees_003 = bpy.data.objects.new('Trees.003', me_plane_005)
ob_trees_002 = bpy.data.objects.new('Trees.002', me_plane_004)
ob_trees_001 = bpy.data.objects.new('Trees.001', me_plane_003)
ob_edges = bpy.data.objects.new('Edges', me_plane_002)
ob_runningarea = bpy.data.objects.new('RunningArea', me_plane_001)

# ---- transforms, parenting, visibility, modifiers, constraints
ob_trees_016.location = (-15.76, 6.746, 8.833)
ob_trees_016.lineart.crease_threshold = 0.0
ob_trees_015.location = (-9.01, 4.216, 8.833)
ob_trees_015.lineart.crease_threshold = 0.0
ob_trees_014.location = (-3.108, 3.373, 8.833)
ob_trees_014.lineart.crease_threshold = 0.0
ob_trees_013.location = (-2.264, -3.373, 8.833)
ob_trees_013.lineart.crease_threshold = 0.0
ob_trees_012.location = (1.109, -7.589, 8.833)
ob_trees_012.lineart.crease_threshold = 0.0
ob_trees_011.location = (11.23, -5.903, 8.833)
ob_trees_011.lineart.crease_threshold = 0.0
ob_trees_010.location = (16.29, 2.53, 8.833)
ob_trees_010.lineart.crease_threshold = 0.0
ob_trees_009.location = (21.35, 6.746, 8.833)
ob_trees_009.lineart.crease_threshold = 0.0
ob_trees_008.location = (31.47, 1.686, 8.833)
ob_trees_008.lineart.crease_threshold = 0.0
ob_trees_007.location = (35.68, -6.746, 8.833)
ob_trees_007.lineart.crease_threshold = 0.0
ob_trees_006.location = (43.27, -0.8432, 8.833)
ob_trees_006.lineart.crease_threshold = 0.0
ob_trees_005.location = (42.43, -8.432, 8.833)
ob_trees_005.lineart.crease_threshold = 0.0
ob_trees_004.location = (50.02, 3.373, 8.833)
ob_trees_004.lineart.crease_threshold = 0.0
ob_trees_003.location = (53.39, -2.53, 8.833)
ob_trees_003.lineart.crease_threshold = 0.0
ob_trees_002.location = (59.29, 4.216, 8.833)
ob_trees_002.lineart.crease_threshold = 0.0
ob_trees_001.location = (61.82, -8.432, 8.833)
ob_trees_001.lineart.crease_threshold = 0.0
ob_edges.location = (0.0, 0.0, 0.0)
ob_edges.lineart.crease_threshold = 0.0
ob_runningarea.location = (0.0, 0.0, 0.0)
ob_runningarea.lineart.crease_threshold = 0.0

# ---- collection membership
col_collection_1.objects.link(ob_trees_016)
col_collection_1.objects.link(ob_trees_015)
col_collection_1.objects.link(ob_trees_014)
col_collection_1.objects.link(ob_trees_013)
col_collection_1.objects.link(ob_trees_012)
col_collection_1.objects.link(ob_trees_011)
col_collection_1.objects.link(ob_trees_010)
col_collection_1.objects.link(ob_trees_009)
col_collection_1.objects.link(ob_trees_008)
col_collection_1.objects.link(ob_trees_007)
col_collection_1.objects.link(ob_trees_006)
col_collection_1.objects.link(ob_trees_005)
col_collection_1.objects.link(ob_trees_004)
col_collection_1.objects.link(ob_trees_003)
col_collection_1.objects.link(ob_trees_002)
col_collection_1.objects.link(ob_trees_001)
col_collection_1.objects.link(ob_edges)
col_collection_1.objects.link(ob_runningarea)

# ---- scene / render settings (as saved in the file)
scene.frame_start = 1; scene.frame_end = 250; scene.frame_set(1)
scene.render.engine = 'BLENDER_EEVEE_NEXT'
scene.render.resolution_percentage = 50
scene.render.dither_intensity = 0.0
scene.cycles.use_denoising = False
scene.cycles.samples = 128
scene.cycles.sampling_pattern = 'TABULATED_SOBOL'
scene.cycles.use_adaptive_sampling = False
scene.cycles.use_light_tree = False
scene.cycles.blur_glossy = 0.0
scene.cycles.sample_clamp_indirect = 0.0
scene.view_settings.view_transform = 'Standard'
bpy.context.view_layer.update()

# ---- added for rendering (the .blend has no active camera and no usable light): camera, sun
cam_auto = bpy.data.cameras.new('AutoCamera')
cam_auto.lens = 50.0
cam_auto.sensor_width = 36.0
cam_auto.clip_end = 1762.75
ob_auto_camera = bpy.data.objects.new('AutoCamera', cam_auto)
scene.collection.objects.link(ob_auto_camera)
ob_auto_camera.location = (116.307, -120.53, 89.0832)
ob_auto_camera.rotation_euler = (1.09748, -7.21219e-08, 0.694738)
scene.camera = ob_auto_camera
light_auto_sun = bpy.data.lights.new('AutoSun', 'SUN')
light_auto_sun.energy = 3.0
light_auto_sun.angle = 0.0523599
ob_auto_sun = bpy.data.objects.new('AutoSun', light_auto_sun)
scene.collection.objects.link(ob_auto_sun)
ob_auto_sun.rotation_euler = (0.872665, 0.174533, 0.523599)
bpy.context.view_layer.update()
